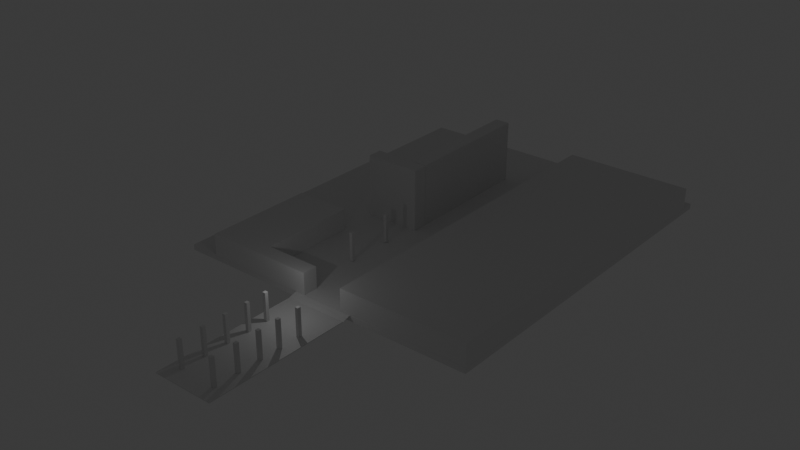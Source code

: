 # Source: first_building.blend  (saved by Blender 5.1.29; exported with 4.5.12 LTS)
import bpy
from mathutils import Matrix  # noqa: F401  (used for matrix-valued properties, if any)

bpy.ops.wm.read_factory_settings(use_empty=True)
scene = bpy.context.scene
scene.name = 'Scene'

# ---- collections
col_collection = bpy.data.collections.new('Collection'); scene.collection.children.link(col_collection)

# ---- materials (node trees are filled in below, after node groups)
mat_material = bpy.data.materials.new('Material')
mat_material.alpha_threshold = 0.0
mat_material.use_backface_culling_lightprobe_volume = False
mat_material.roughness = 0.5
mat_material.line_color = (0.0, 0.0, 0.0, 1.0)

# ---- material node trees
mat_material.use_nodes = True; mat_material.node_tree.nodes.clear()
_N = mat_material.node_tree.nodes; _L = mat_material.node_tree.links
n0 = _N.new('ShaderNodeOutputMaterial'); n0.name = 'Material Output'; n0.location = (200, 100)
n1 = _N.new('ShaderNodeBsdfPrincipled'); n1.name = 'Principled BSDF'; n1.location = (-200, 100)
_L.new(n1.outputs[0], n0.inputs[0])
n0.is_active_output = True

# ---- world
world_world = bpy.data.worlds.new('World'); scene.world = world_world
world_world.use_nodes = True; world_world.node_tree.nodes.clear()
_N = world_world.node_tree.nodes; _L = world_world.node_tree.links
n0 = _N.new('ShaderNodeOutputWorld'); n0.name = 'World Output'; n0.location = (200, 100)
n1 = _N.new('ShaderNodeBackground'); n1.name = 'Background'; n1.location = (-200, 100)
n1.inputs[0].default_value = (0.05088, 0.05088, 0.05088, 1.0)
_L.new(n1.outputs[0], n0.inputs[0])
n0.is_active_output = True
world_world.color = (0.05088, 0.05088, 0.05088)
world_world.sun_shadow_jitter_overblur = 0.0

# ---- lights
light_light_001 = bpy.data.lights.new('Light.001', 'POINT')
light_light_001.energy = 1000.0
light_light_001.shadow_soft_size = 0.1

# ---- meshes
me_cube = bpy.data.meshes.new('Cube')
me_cube.from_pydata([(1.0, 1.0, 1.0), (1.0, 1.0, -1.0), (1.0, -1.0, 1.0), (1.0, -1.0, -1.0), (-1.0, 1.0, 1.0), (-1.0, 1.0, -1.0), (-1.0, -1.0, 1.0), (-1.0, -1.0, -1.0)], [], [(0, 4, 6, 2), (3, 2, 6, 7), (7, 6, 4, 5), (5, 1, 3, 7), (1, 0, 2, 3), (5, 4, 0, 1)])
_uv = me_cube.uv_layers.new(name='UVMap')
_uv.uv.foreach_set('vector', [0.625, 0.5, 0.875, 0.5, 0.875, 0.75, 0.625, 0.75, 0.375, 0.75, 0.625, 0.75, 0.625, 1.0, 0.375, 1.0, 0.375, 0.0, 0.625, 0.0, 0.625, 0.25, 0.375, 0.25, 0.125, 0.5, 0.375, 0.5, 0.375, 0.75, 0.125, 0.75, 0.375, 0.5, 0.625, 0.5, 0.625, 0.75, 0.375, 0.75, 0.375, 0.25, 0.625, 0.25, 0.625, 0.5, 0.375, 0.5])
me_cube.materials.append(mat_material)
me_cube.use_mirror_vertex_groups = False
me_cube.update()
me_cube_001 = bpy.data.meshes.new('Cube.001')
me_cube_001.from_pydata([(-1.0, -1.0, -1.0), (-1.0, -1.0, 1.0), (-1.0, 1.0, -1.0), (-1.0, 1.0, 1.0), (1.0, -1.0, -1.0), (1.0, -1.0, 1.0), (1.0, 1.0, -1.0), (1.0, 1.0, 1.0)], [], [(0, 1, 3, 2), (2, 3, 7, 6), (6, 7, 5, 4), (4, 5, 1, 0), (2, 6, 4, 0), (7, 3, 1, 5)])
_uv = me_cube_001.uv_layers.new(name='UVMap')
_uv.uv.foreach_set('vector', [0.375, 0.0, 0.625, 0.0, 0.625, 0.25, 0.375, 0.25, 0.375, 0.25, 0.625, 0.25, 0.625, 0.5, 0.375, 0.5, 0.375, 0.5, 0.625, 0.5, 0.625, 0.75, 0.375, 0.75, 0.375, 0.75, 0.625, 0.75, 0.625, 1.0, 0.375, 1.0, 0.125, 0.5, 0.375, 0.5, 0.375, 0.75, 0.125, 0.75, 0.625, 0.5, 0.875, 0.5, 0.875, 0.75, 0.625, 0.75])
me_cube_001.update()
me_cube_002 = bpy.data.meshes.new('Cube.002')
me_cube_002.from_pydata([(-1.0, -1.0, -1.0), (-1.0, -1.0, 1.0), (-1.0, 1.0, -1.0), (-1.0, 1.0, 1.0), (1.0, -1.0, -1.0), (1.0, -1.0, 1.0), (1.0, 1.0, -1.0), (1.0, 1.0, 1.0)], [], [(0, 1, 3, 2), (2, 3, 7, 6), (6, 7, 5, 4), (4, 5, 1, 0), (2, 6, 4, 0), (7, 3, 1, 5)])
_uv = me_cube_002.uv_layers.new(name='UVMap')
_uv.uv.foreach_set('vector', [0.375, 0.0, 0.625, 0.0, 0.625, 0.25, 0.375, 0.25, 0.375, 0.25, 0.625, 0.25, 0.625, 0.5, 0.375, 0.5, 0.375, 0.5, 0.625, 0.5, 0.625, 0.75, 0.375, 0.75, 0.375, 0.75, 0.625, 0.75, 0.625, 1.0, 0.375, 1.0, 0.125, 0.5, 0.375, 0.5, 0.375, 0.75, 0.125, 0.75, 0.625, 0.5, 0.875, 0.5, 0.875, 0.75, 0.625, 0.75])
me_cube_002.update()
me_cube_003 = bpy.data.meshes.new('Cube.003')
me_cube_003.from_pydata([(-1.0, -1.0, -1.0), (-1.0, -1.0, 1.0), (-1.0, 1.0, -1.0), (-1.0, 1.0, 1.0), (1.0, -1.0, -1.0), (1.0, -1.0, 1.0), (1.0, 1.0, -1.0), (1.0, 1.0, 1.0)], [], [(0, 1, 3, 2), (2, 3, 7, 6), (6, 7, 5, 4), (4, 5, 1, 0), (2, 6, 4, 0), (7, 3, 1, 5)])
_uv = me_cube_003.uv_layers.new(name='UVMap')
_uv.uv.foreach_set('vector', [0.375, 0.0, 0.625, 0.0, 0.625, 0.25, 0.375, 0.25, 0.375, 0.25, 0.625, 0.25, 0.625, 0.5, 0.375, 0.5, 0.375, 0.5, 0.625, 0.5, 0.625, 0.75, 0.375, 0.75, 0.375, 0.75, 0.625, 0.75, 0.625, 1.0, 0.375, 1.0, 0.125, 0.5, 0.375, 0.5, 0.375, 0.75, 0.125, 0.75, 0.625, 0.5, 0.875, 0.5, 0.875, 0.75, 0.625, 0.75])
me_cube_003.update()
me_cube_004 = bpy.data.meshes.new('Cube.004')
me_cube_004.from_pydata([(-1.0, -1.0, -1.0), (-1.0, -1.0, 1.0), (-1.0, 1.0, -1.0), (-1.0, 1.0, 1.0), (1.0, -1.0, -1.0), (1.0, -1.0, 1.0), (1.0, 1.0, -1.0), (1.0, 1.0, 1.0)], [], [(0, 1, 3, 2), (2, 3, 7, 6), (6, 7, 5, 4), (4, 5, 1, 0), (2, 6, 4, 0), (7, 3, 1, 5)])
_uv = me_cube_004.uv_layers.new(name='UVMap')
_uv.uv.foreach_set('vector', [0.375, 0.0, 0.625, 0.0, 0.625, 0.25, 0.375, 0.25, 0.375, 0.25, 0.625, 0.25, 0.625, 0.5, 0.375, 0.5, 0.375, 0.5, 0.625, 0.5, 0.625, 0.75, 0.375, 0.75, 0.375, 0.75, 0.625, 0.75, 0.625, 1.0, 0.375, 1.0, 0.125, 0.5, 0.375, 0.5, 0.375, 0.75, 0.125, 0.75, 0.625, 0.5, 0.875, 0.5, 0.875, 0.75, 0.625, 0.75])
me_cube_004.update()
me_cube_005 = bpy.data.meshes.new('Cube.005')
me_cube_005.from_pydata([(-1.0, -1.0, -1.0), (-1.0, -1.0, 1.0), (-1.0, 1.0, -1.0), (-1.0, 1.0, 1.0), (1.0, -1.0, -1.0), (1.0, -1.0, 1.0), (1.0, 1.0, -1.0), (1.0, 1.0, 1.0)], [], [(0, 1, 3, 2), (2, 3, 7, 6), (6, 7, 5, 4), (4, 5, 1, 0), (2, 6, 4, 0), (7, 3, 1, 5)])
_uv = me_cube_005.uv_layers.new(name='UVMap')
_uv.uv.foreach_set('vector', [0.375, 0.0, 0.625, 0.0, 0.625, 0.25, 0.375, 0.25, 0.375, 0.25, 0.625, 0.25, 0.625, 0.5, 0.375, 0.5, 0.375, 0.5, 0.625, 0.5, 0.625, 0.75, 0.375, 0.75, 0.375, 0.75, 0.625, 0.75, 0.625, 1.0, 0.375, 1.0, 0.125, 0.5, 0.375, 0.5, 0.375, 0.75, 0.125, 0.75, 0.625, 0.5, 0.875, 0.5, 0.875, 0.75, 0.625, 0.75])
me_cube_005.update()
me_cube_006 = bpy.data.meshes.new('Cube.006')
me_cube_006.from_pydata([(-1.0, -1.0, -1.0), (-1.0, -1.0, 1.0), (-1.0, 1.0, -1.0), (-1.0, 1.0, 1.0), (1.0, -1.0, -1.0), (1.0, -1.0, 1.0), (1.0, 1.0, -1.0), (1.0, 1.0, 1.0)], [], [(0, 1, 3, 2), (2, 3, 7, 6), (6, 7, 5, 4), (4, 5, 1, 0), (2, 6, 4, 0), (7, 3, 1, 5)])
_uv = me_cube_006.uv_layers.new(name='UVMap')
_uv.uv.foreach_set('vector', [0.375, 0.0, 0.625, 0.0, 0.625, 0.25, 0.375, 0.25, 0.375, 0.25, 0.625, 0.25, 0.625, 0.5, 0.375, 0.5, 0.375, 0.5, 0.625, 0.5, 0.625, 0.75, 0.375, 0.75, 0.375, 0.75, 0.625, 0.75, 0.625, 1.0, 0.375, 1.0, 0.125, 0.5, 0.375, 0.5, 0.375, 0.75, 0.125, 0.75, 0.625, 0.5, 0.875, 0.5, 0.875, 0.75, 0.625, 0.75])
me_cube_006.update()
me_plane = bpy.data.meshes.new('Plane')
me_plane.from_pydata([(-1.0, -1.0, 0.0), (0.9998, -1.009, 0.0333), (-1.013, 2.107, 0.6473), (0.9869, 2.107, 0.6473), (-1.019, 1.92, 0.623), (0.9809, 1.92, 0.6236), (-1.008, -0.07715, 0.2296), (0.9914, -0.0906, 0.3093), (0.9915, 0.567, 0.3961), (-1.008, 0.5665, 0.3992), (0.9875, 1.42, 0.5614), (-1.012, 1.42, 0.5614), (0.9716, 1.691, 0.6097), (-1.028, 1.697, 0.5794), (-1.012, 1.055, 0.471), (0.9879, 1.055, 0.4709), (-1.008, 0.2727, 0.3537), (0.9923, 0.2694, 0.3821), (-1.004, -0.3503, 0.1776), (0.9953, -0.3647, 0.2366)], [], [(4, 5, 3, 2), (13, 12, 5, 4), (18, 19, 7, 6), (16, 17, 8, 9), (14, 15, 10, 11), (11, 10, 12, 13), (9, 8, 15, 14), (6, 7, 17, 16), (0, 1, 19, 18)])
_uv = me_plane.uv_layers.new(name='UVMap')
_uv.uv.foreach_set('vector', [0.0, 0.8535, 1.0, 0.8535, 1.0, 1.0, 0.0, 1.0, 0.0, 0.7401, 1.0, 0.7401, 1.0, 0.8535, 0.0, 0.8535, 0.0, 0.08479, 1.0, 0.08479, 1.0, 0.1696, 0.0, 0.1696, 0.0, 0.2723, 1.0, 0.2723, 1.0, 0.3751, 0.0, 0.3751, 0.0, 0.5049, 1.0, 0.5049, 1.0, 0.6127, 0.0, 0.6127, 0.0, 0.6127, 1.0, 0.6127, 1.0, 0.7401, 0.0, 0.7401, 0.0, 0.3751, 1.0, 0.3751, 1.0, 0.5049, 0.0, 0.5049, 0.0, 0.1696, 1.0, 0.1696, 1.0, 0.2723, 0.0, 0.2723, 0.0, 0.0, 1.0, 0.0, 1.0, 0.08479, 0.0, 0.08479])
_ca = me_plane.color_attributes.new('Attribute', 'BYTE_COLOR', 'CORNER')
_ca.data.foreach_set('color', [0.01938, 0.01938, 0.01938, 1.0, 0.01938, 0.01938, 0.01938, 1.0, 0.0, 0.0, 0.0, 1.0, 0.0, 0.0, 0.0, 1.0, 0.05613, 0.05613, 0.05613, 1.0, 0.05613, 0.05613, 0.05613, 1.0, 0.01938, 0.01938, 0.01938, 1.0, 0.01938, 0.01938, 0.01938, 1.0, 0.8228, 0.8228, 0.8228, 1.0, 0.8228, 0.8228, 0.8228, 1.0, 0.6584, 0.6584, 0.6584, 1.0, 0.6584, 0.6584, 0.6584, 1.0, 0.491, 0.491, 0.491, 1.0, 0.491, 0.491, 0.491, 1.0, 0.3515, 0.3515, 0.3515, 1.0, 0.3515, 0.3515, 0.3515, 1.0, 0.2122, 0.2122, 0.2122, 1.0, 0.2122, 0.2122, 0.2122, 1.0, 0.1248, 0.1248, 0.1248, 1.0, 0.1248, 0.1248, 0.1248, 1.0, 0.1248, 0.1248, 0.1248, 1.0, 0.1248, 0.1248, 0.1248, 1.0, 0.05613, 0.05613, 0.05613, 1.0, 0.05613, 0.05613, 0.05613, 1.0, 0.3515, 0.3515, 0.3515, 1.0, 0.3515, 0.3515, 0.3515, 1.0, 0.2122, 0.2122, 0.2122, 1.0, 0.2122, 0.2122, 0.2122, 1.0, 0.6584, 0.6584, 0.6584, 1.0, 0.6584, 0.6584, 0.6584, 1.0, 0.491, 0.491, 0.491, 1.0, 0.491, 0.491, 0.491, 1.0, 1.0, 1.0, 1.0, 1.0, 1.0, 1.0, 1.0, 1.0, 0.8228, 0.8228, 0.8228, 1.0, 0.8228, 0.8228, 0.8228, 1.0])
me_plane.update()
me_cube_008 = bpy.data.meshes.new('Cube.008')
me_cube_008.from_pydata([(-1.0, -1.0, -1.0), (-1.0, -1.0, 1.0), (-1.0, 1.0, -1.0), (-1.0, 1.0, 1.0), (1.0, -1.0, -1.0), (1.0, -1.0, 1.0), (1.0, 1.0, -1.0), (1.0, 1.0, 1.0)], [], [(0, 1, 3, 2), (2, 3, 7, 6), (6, 7, 5, 4), (4, 5, 1, 0), (2, 6, 4, 0), (7, 3, 1, 5)])
_uv = me_cube_008.uv_layers.new(name='UVMap')
_uv.uv.foreach_set('vector', [0.375, 0.0, 0.625, 0.0, 0.625, 0.25, 0.375, 0.25, 0.375, 0.25, 0.625, 0.25, 0.625, 0.5, 0.375, 0.5, 0.375, 0.5, 0.625, 0.5, 0.625, 0.75, 0.375, 0.75, 0.375, 0.75, 0.625, 0.75, 0.625, 1.0, 0.375, 1.0, 0.125, 0.5, 0.375, 0.5, 0.375, 0.75, 0.125, 0.75, 0.625, 0.5, 0.875, 0.5, 0.875, 0.75, 0.625, 0.75])
me_cube_008.update()
me_cube_009 = bpy.data.meshes.new('Cube.009')
me_cube_009.from_pydata([(-1.0, -1.0, -1.0), (-1.0, -1.0, 1.0), (-1.0, 1.0, -1.0), (-1.0, 1.0, 1.0), (1.0, -1.0, -1.0), (1.0, -1.0, 1.0), (1.0, 1.0, -1.0), (1.0, 1.0, 1.0)], [], [(0, 1, 3, 2), (2, 3, 7, 6), (6, 7, 5, 4), (4, 5, 1, 0), (2, 6, 4, 0), (7, 3, 1, 5)])
_uv = me_cube_009.uv_layers.new(name='UVMap')
_uv.uv.foreach_set('vector', [0.375, 0.0, 0.625, 0.0, 0.625, 0.25, 0.375, 0.25, 0.375, 0.25, 0.625, 0.25, 0.625, 0.5, 0.375, 0.5, 0.375, 0.5, 0.625, 0.5, 0.625, 0.75, 0.375, 0.75, 0.375, 0.75, 0.625, 0.75, 0.625, 1.0, 0.375, 1.0, 0.125, 0.5, 0.375, 0.5, 0.375, 0.75, 0.125, 0.75, 0.625, 0.5, 0.875, 0.5, 0.875, 0.75, 0.625, 0.75])
me_cube_009.update()
me_cube_010 = bpy.data.meshes.new('Cube.010')
me_cube_010.from_pydata([(-1.0, -1.0, -1.0), (-1.0, -1.0, 1.0), (-1.0, 1.0, -1.0), (-1.0, 1.0, 1.0), (1.0, -1.0, -1.0), (1.0, -1.0, 1.0), (1.0, 1.0, -1.0), (1.0, 1.0, 1.0)], [], [(0, 1, 3, 2), (2, 3, 7, 6), (6, 7, 5, 4), (4, 5, 1, 0), (2, 6, 4, 0), (7, 3, 1, 5)])
_uv = me_cube_010.uv_layers.new(name='UVMap')
_uv.uv.foreach_set('vector', [0.375, 0.0, 0.625, 0.0, 0.625, 0.25, 0.375, 0.25, 0.375, 0.25, 0.625, 0.25, 0.625, 0.5, 0.375, 0.5, 0.375, 0.5, 0.625, 0.5, 0.625, 0.75, 0.375, 0.75, 0.375, 0.75, 0.625, 0.75, 0.625, 1.0, 0.375, 1.0, 0.125, 0.5, 0.375, 0.5, 0.375, 0.75, 0.125, 0.75, 0.625, 0.5, 0.875, 0.5, 0.875, 0.75, 0.625, 0.75])
me_cube_010.update()
me_cube_011 = bpy.data.meshes.new('Cube.011')
me_cube_011.from_pydata([(-1.0, -1.0, -1.0), (-1.0, -1.0, 1.0), (-1.0, 1.0, -1.0), (-1.0, 1.0, 1.0), (1.0, -1.0, -1.0), (1.0, -1.0, 1.0), (1.0, 1.0, -1.0), (1.0, 1.0, 1.0)], [], [(0, 1, 3, 2), (2, 3, 7, 6), (6, 7, 5, 4), (4, 5, 1, 0), (2, 6, 4, 0), (7, 3, 1, 5)])
_uv = me_cube_011.uv_layers.new(name='UVMap')
_uv.uv.foreach_set('vector', [0.375, 0.0, 0.625, 0.0, 0.625, 0.25, 0.375, 0.25, 0.375, 0.25, 0.625, 0.25, 0.625, 0.5, 0.375, 0.5, 0.375, 0.5, 0.625, 0.5, 0.625, 0.75, 0.375, 0.75, 0.375, 0.75, 0.625, 0.75, 0.625, 1.0, 0.375, 1.0, 0.125, 0.5, 0.375, 0.5, 0.375, 0.75, 0.125, 0.75, 0.625, 0.5, 0.875, 0.5, 0.875, 0.75, 0.625, 0.75])
me_cube_011.update()
me_cube_012 = bpy.data.meshes.new('Cube.012')
me_cube_012.from_pydata([(-1.0, -1.0, -1.0), (-1.0, -1.0, 1.0), (-1.0, 1.0, -1.0), (-1.0, 1.0, 1.0), (1.0, -1.0, -1.0), (1.0, -1.0, 1.0), (1.0, 1.0, -1.0), (1.0, 1.0, 1.0)], [], [(0, 1, 3, 2), (2, 3, 7, 6), (6, 7, 5, 4), (4, 5, 1, 0), (2, 6, 4, 0), (7, 3, 1, 5)])
_uv = me_cube_012.uv_layers.new(name='UVMap')
_uv.uv.foreach_set('vector', [0.375, 0.0, 0.625, 0.0, 0.625, 0.25, 0.375, 0.25, 0.375, 0.25, 0.625, 0.25, 0.625, 0.5, 0.375, 0.5, 0.375, 0.5, 0.625, 0.5, 0.625, 0.75, 0.375, 0.75, 0.375, 0.75, 0.625, 0.75, 0.625, 1.0, 0.375, 1.0, 0.125, 0.5, 0.375, 0.5, 0.375, 0.75, 0.125, 0.75, 0.625, 0.5, 0.875, 0.5, 0.875, 0.75, 0.625, 0.75])
me_cube_012.update()
me_cube_007 = bpy.data.meshes.new('Cube.007')
me_cube_007.from_pydata([(-1.0, -1.0, -1.0), (-1.0, -1.0, 1.0), (-1.0, 1.0, -1.0), (-1.0, 1.0, 1.0), (1.0, -1.0, -1.0), (1.0, -1.0, 1.0), (1.0, 1.0, -1.0), (1.0, 1.0, 1.0)], [], [(0, 1, 3, 2), (2, 3, 7, 6), (6, 7, 5, 4), (4, 5, 1, 0), (2, 6, 4, 0), (7, 3, 1, 5)])
_uv = me_cube_007.uv_layers.new(name='UVMap')
_uv.uv.foreach_set('vector', [0.375, 0.0, 0.625, 0.0, 0.625, 0.25, 0.375, 0.25, 0.375, 0.25, 0.625, 0.25, 0.625, 0.5, 0.375, 0.5, 0.375, 0.5, 0.625, 0.5, 0.625, 0.75, 0.375, 0.75, 0.375, 0.75, 0.625, 0.75, 0.625, 1.0, 0.375, 1.0, 0.125, 0.5, 0.375, 0.5, 0.375, 0.75, 0.125, 0.75, 0.625, 0.5, 0.875, 0.5, 0.875, 0.75, 0.625, 0.75])
me_cube_007.update()
me_cube_013 = bpy.data.meshes.new('Cube.013')
me_cube_013.from_pydata([(-1.0, -1.0, -1.0), (-1.0, -1.0, 1.0), (-1.0, 1.0, -1.0), (-1.0, 1.0, 1.0), (1.0, -1.0, -1.0), (1.0, -1.0, 1.0), (1.0, 1.0, -1.0), (1.0, 1.0, 1.0)], [], [(0, 1, 3, 2), (2, 3, 7, 6), (6, 7, 5, 4), (4, 5, 1, 0), (2, 6, 4, 0), (7, 3, 1, 5)])
_uv = me_cube_013.uv_layers.new(name='UVMap')
_uv.uv.foreach_set('vector', [0.375, 0.0, 0.625, 0.0, 0.625, 0.25, 0.375, 0.25, 0.375, 0.25, 0.625, 0.25, 0.625, 0.5, 0.375, 0.5, 0.375, 0.5, 0.625, 0.5, 0.625, 0.75, 0.375, 0.75, 0.375, 0.75, 0.625, 0.75, 0.625, 1.0, 0.375, 1.0, 0.125, 0.5, 0.375, 0.5, 0.375, 0.75, 0.125, 0.75, 0.625, 0.5, 0.875, 0.5, 0.875, 0.75, 0.625, 0.75])
me_cube_013.update()
me_cube_015 = bpy.data.meshes.new('Cube.015')
me_cube_015.from_pydata([(-1.0, -1.0, -1.0), (-1.0, -1.0, 1.0), (-1.0, 1.0, -1.0), (-1.0, 1.0, 1.0), (1.0, -1.0, -1.0), (1.0, -1.0, 1.0), (1.0, 1.0, -1.0), (1.0, 1.0, 1.0)], [], [(0, 1, 3, 2), (2, 3, 7, 6), (6, 7, 5, 4), (4, 5, 1, 0), (2, 6, 4, 0), (7, 3, 1, 5)])
_uv = me_cube_015.uv_layers.new(name='UVMap')
_uv.uv.foreach_set('vector', [0.375, 0.0, 0.625, 0.0, 0.625, 0.25, 0.375, 0.25, 0.375, 0.25, 0.625, 0.25, 0.625, 0.5, 0.375, 0.5, 0.375, 0.5, 0.625, 0.5, 0.625, 0.75, 0.375, 0.75, 0.375, 0.75, 0.625, 0.75, 0.625, 1.0, 0.375, 1.0, 0.125, 0.5, 0.375, 0.5, 0.375, 0.75, 0.125, 0.75, 0.625, 0.5, 0.875, 0.5, 0.875, 0.75, 0.625, 0.75])
me_cube_015.update()
me_cube_016 = bpy.data.meshes.new('Cube.016')
me_cube_016.from_pydata([(-1.0, -1.0, -1.0), (-1.0, -1.0, 1.0), (-1.0, 1.0, -1.0), (-1.0, 1.0, 1.0), (1.0, -1.0, -1.0), (1.0, -1.0, 1.0), (1.0, 1.0, -1.0), (1.0, 1.0, 1.0)], [], [(0, 1, 3, 2), (2, 3, 7, 6), (6, 7, 5, 4), (4, 5, 1, 0), (2, 6, 4, 0), (7, 3, 1, 5)])
_uv = me_cube_016.uv_layers.new(name='UVMap')
_uv.uv.foreach_set('vector', [0.375, 0.0, 0.625, 0.0, 0.625, 0.25, 0.375, 0.25, 0.375, 0.25, 0.625, 0.25, 0.625, 0.5, 0.375, 0.5, 0.375, 0.5, 0.625, 0.5, 0.625, 0.75, 0.375, 0.75, 0.375, 0.75, 0.625, 0.75, 0.625, 1.0, 0.375, 1.0, 0.125, 0.5, 0.375, 0.5, 0.375, 0.75, 0.125, 0.75, 0.625, 0.5, 0.875, 0.5, 0.875, 0.75, 0.625, 0.75])
me_cube_016.update()
me_cube_017 = bpy.data.meshes.new('Cube.017')
me_cube_017.from_pydata([(-1.0, -1.0, -1.0), (-1.0, -1.0, 1.0), (-1.0, 1.0, -1.0), (-1.0, 1.0, 1.0), (1.0, -1.0, -1.0), (1.0, -1.0, 1.0), (1.0, 1.0, -1.0), (1.0, 1.0, 1.0)], [], [(0, 1, 3, 2), (2, 3, 7, 6), (6, 7, 5, 4), (4, 5, 1, 0), (2, 6, 4, 0), (7, 3, 1, 5)])
_uv = me_cube_017.uv_layers.new(name='UVMap')
_uv.uv.foreach_set('vector', [0.375, 0.0, 0.625, 0.0, 0.625, 0.25, 0.375, 0.25, 0.375, 0.25, 0.625, 0.25, 0.625, 0.5, 0.375, 0.5, 0.375, 0.5, 0.625, 0.5, 0.625, 0.75, 0.375, 0.75, 0.375, 0.75, 0.625, 0.75, 0.625, 1.0, 0.375, 1.0, 0.125, 0.5, 0.375, 0.5, 0.375, 0.75, 0.125, 0.75, 0.625, 0.5, 0.875, 0.5, 0.875, 0.75, 0.625, 0.75])
me_cube_017.update()
me_cube_018 = bpy.data.meshes.new('Cube.018')
me_cube_018.from_pydata([(-1.0, -1.0, -1.0), (-1.0, -1.0, 1.0), (-1.0, 1.0, -1.0), (-1.0, 1.0, 1.0), (1.0, -1.0, -1.0), (1.0, -1.0, 1.0), (1.0, 1.0, -1.0), (1.0, 1.0, 1.0)], [], [(0, 1, 3, 2), (2, 3, 7, 6), (6, 7, 5, 4), (4, 5, 1, 0), (2, 6, 4, 0), (7, 3, 1, 5)])
_uv = me_cube_018.uv_layers.new(name='UVMap')
_uv.uv.foreach_set('vector', [0.375, 0.0, 0.625, 0.0, 0.625, 0.25, 0.375, 0.25, 0.375, 0.25, 0.625, 0.25, 0.625, 0.5, 0.375, 0.5, 0.375, 0.5, 0.625, 0.5, 0.625, 0.75, 0.375, 0.75, 0.375, 0.75, 0.625, 0.75, 0.625, 1.0, 0.375, 1.0, 0.125, 0.5, 0.375, 0.5, 0.375, 0.75, 0.125, 0.75, 0.625, 0.5, 0.875, 0.5, 0.875, 0.75, 0.625, 0.75])
me_cube_018.update()
me_cube_019 = bpy.data.meshes.new('Cube.019')
me_cube_019.from_pydata([(-1.0, -1.0, -1.0), (-1.0, -1.0, 1.0), (-1.0, 1.0, -1.0), (-1.0, 1.0, 1.0), (1.0, -1.0, -1.0), (1.0, -1.0, 1.0), (1.0, 1.0, -1.0), (1.0, 1.0, 1.0)], [], [(0, 1, 3, 2), (2, 3, 7, 6), (6, 7, 5, 4), (4, 5, 1, 0), (2, 6, 4, 0), (7, 3, 1, 5)])
_uv = me_cube_019.uv_layers.new(name='UVMap')
_uv.uv.foreach_set('vector', [0.375, 0.0, 0.625, 0.0, 0.625, 0.25, 0.375, 0.25, 0.375, 0.25, 0.625, 0.25, 0.625, 0.5, 0.375, 0.5, 0.375, 0.5, 0.625, 0.5, 0.625, 0.75, 0.375, 0.75, 0.375, 0.75, 0.625, 0.75, 0.625, 1.0, 0.375, 1.0, 0.125, 0.5, 0.375, 0.5, 0.375, 0.75, 0.125, 0.75, 0.625, 0.5, 0.875, 0.5, 0.875, 0.75, 0.625, 0.75])
me_cube_019.update()

# ---- objects
ob_cube = bpy.data.objects.new('Cube', me_cube)
ob_cube_001 = bpy.data.objects.new('Cube.001', me_cube_001)
ob_cube_002 = bpy.data.objects.new('Cube.002', me_cube_002)
ob_cube_003 = bpy.data.objects.new('Cube.003', me_cube_003)
ob_light_001 = bpy.data.objects.new('Light.001', light_light_001)
ob_cube_004 = bpy.data.objects.new('Cube.004', me_cube_004)
ob_cube_005 = bpy.data.objects.new('Cube.005', me_cube_005)
ob_cube_006 = bpy.data.objects.new('Cube.006', me_cube_006)
ob_plane = bpy.data.objects.new('Plane', me_plane)
ob_cube_007 = bpy.data.objects.new('Cube.007', me_cube_008)
ob_cube_008 = bpy.data.objects.new('Cube.008', me_cube_009)
ob_cube_009 = bpy.data.objects.new('Cube.009', me_cube_010)
ob_cube_010 = bpy.data.objects.new('Cube.010', me_cube_011)
ob_cube_011 = bpy.data.objects.new('Cube.011', me_cube_012)
ob_cube_012 = bpy.data.objects.new('Cube.012', me_cube_007)
ob_cube_013 = bpy.data.objects.new('Cube.013', me_cube_013)
ob_cube_014 = bpy.data.objects.new('Cube.014', me_cube_015)
ob_cube_015 = bpy.data.objects.new('Cube.015', me_cube_016)
ob_cube_016 = bpy.data.objects.new('Cube.016', me_cube_017)
ob_cube_017 = bpy.data.objects.new('Cube.017', me_cube_018)
ob_cube_018 = bpy.data.objects.new('Cube.018', me_cube_019)

# ---- transforms, parenting, visibility, modifiers, constraints
ob_cube.location = (1.856, -8.084, 0.0)
ob_cube.scale = (10.42, 24.88, 0.1308)
ob_cube.lock_rotations_4d = False
ob_cube.empty_display_type = 'ARROWS'
ob_cube.lineart.crease_threshold = 0.0
ob_cube_001.location = (8.084, -27.59, 4.611)
ob_cube_001.scale = (0.5328, 0.5662, 4.867)
ob_cube_002.location = (8.084, -11.33, 4.611)
ob_cube_002.scale = (0.5328, 0.5662, 4.867)
ob_cube_003.location = (8.084, 3.434, 4.611)
ob_cube_003.scale = (0.5328, 0.5662, 4.867)
ob_light_001.location = (0.158, 7.687, 17.22)
ob_light_001.rotation_euler = (0.6503, 0.05522, 1.866)
ob_light_001.scale = (3.469, 3.963, 3.742)
ob_light_001.lock_rotations_4d = False
ob_light_001.empty_display_type = 'ARROWS'
ob_light_001.color = (0.0, 0.0, 0.0, 0.0)
ob_light_001.lineart.crease_threshold = 0.0
ob_cube_004.location = (-4.557, -27.46, 4.611)
ob_cube_004.scale = (0.5328, 0.5662, 4.867)
ob_cube_005.location = (-4.557, -11.42, 4.611)
ob_cube_005.scale = (0.5328, 0.5662, 4.867)
ob_cube_006.location = (-4.557, 3.399, 4.611)
ob_cube_006.scale = (0.5328, 0.5662, 4.867)
ob_plane.location = (1.969, 17.38, 0.1273)
ob_plane.scale = (10.58, 1.0, 1.0)
ob_cube_007.location = (-0.5167, 83.31, -0.1276)
ob_cube_007.scale = (53.62, 63.77, 0.9382)
ob_cube_008.location = (8.084, -4.151, 4.611)
ob_cube_008.scale = (0.5328, 0.5662, 4.867)
ob_cube_009.location = (8.084, -19.26, 4.611)
ob_cube_009.scale = (0.5328, 0.5662, 4.867)
ob_cube_010.location = (-4.476, -19.47, 4.611)
ob_cube_010.scale = (0.5328, 0.5662, 4.867)
ob_cube_011.location = (-4.476, -3.628, 4.611)
ob_cube_011.scale = (0.5328, 0.5662, 4.867)
ob_cube_012.location = (-15.8, 74.0, 11.45)
ob_cube_012.scale = (9.532, 2.572, 10.71)
ob_cube_013.location = (30.85, 80.86, 4.502)
ob_cube_013.scale = (22.22, 61.25, 3.753)
ob_cube_014.location = (-33.84, 38.52, 4.502)
ob_cube_014.scale = (9.532, 19.21, 3.753)
ob_cube_015.location = (-14.77, 21.91, 4.502)
ob_cube_015.scale = (9.532, 2.572, 3.753)
ob_cube_016.location = (-9.16, 100.1, 11.45)
ob_cube_016.rotation_euler = (0.0, -0.0, -1.56)
ob_cube_016.scale = (23.43, 2.573, 10.71)
ob_cube_017.location = (-8.484, 43.79, 5.799)
ob_cube_017.scale = (0.5328, 0.5662, 4.867)
ob_cube_018.location = (-8.484, 59.72, 5.799)
ob_cube_018.scale = (0.5328, 0.5662, 4.867)

# ---- collection membership
col_collection.objects.link(ob_cube)
col_collection.objects.link(ob_cube_001)
col_collection.objects.link(ob_cube_002)
col_collection.objects.link(ob_cube_003)
col_collection.objects.link(ob_light_001)
col_collection.objects.link(ob_cube_004)
col_collection.objects.link(ob_cube_005)
col_collection.objects.link(ob_cube_006)
col_collection.objects.link(ob_plane)
col_collection.objects.link(ob_cube_007)
col_collection.objects.link(ob_cube_008)
col_collection.objects.link(ob_cube_009)
col_collection.objects.link(ob_cube_010)
col_collection.objects.link(ob_cube_011)
col_collection.objects.link(ob_cube_012)
col_collection.objects.link(ob_cube_013)
col_collection.objects.link(ob_cube_014)
col_collection.objects.link(ob_cube_015)
col_collection.objects.link(ob_cube_016)
col_collection.objects.link(ob_cube_017)
col_collection.objects.link(ob_cube_018)

# ---- scene / render settings (as saved in the file)
scene.frame_start = 1; scene.frame_end = 250; scene.frame_set(1)
scene.render.engine = 'BLENDER_EEVEE_NEXT'
scene.render.bake_bias = 0.0
scene.render.bake_samples = 0
scene.cycles.sampling_pattern = 'TABULATED_SOBOL'
scene.eevee.use_volume_custom_range = False
bpy.context.view_layer.update()

# ---- added for rendering (the .blend has no active camera): camera
cam_auto = bpy.data.cameras.new('AutoCamera')
cam_auto.lens = 50.0
cam_auto.sensor_width = 36.0
cam_auto.clip_end = 3423.61
ob_auto_camera = bpy.data.objects.new('AutoCamera', cam_auto)
scene.collection.objects.link(ob_auto_camera)
ob_auto_camera.location = (194.561, -177.035, 166.609)
ob_auto_camera.rotation_euler = (1.09748, -7.21219e-08, 0.694738)
scene.camera = ob_auto_camera
bpy.context.view_layer.update()
